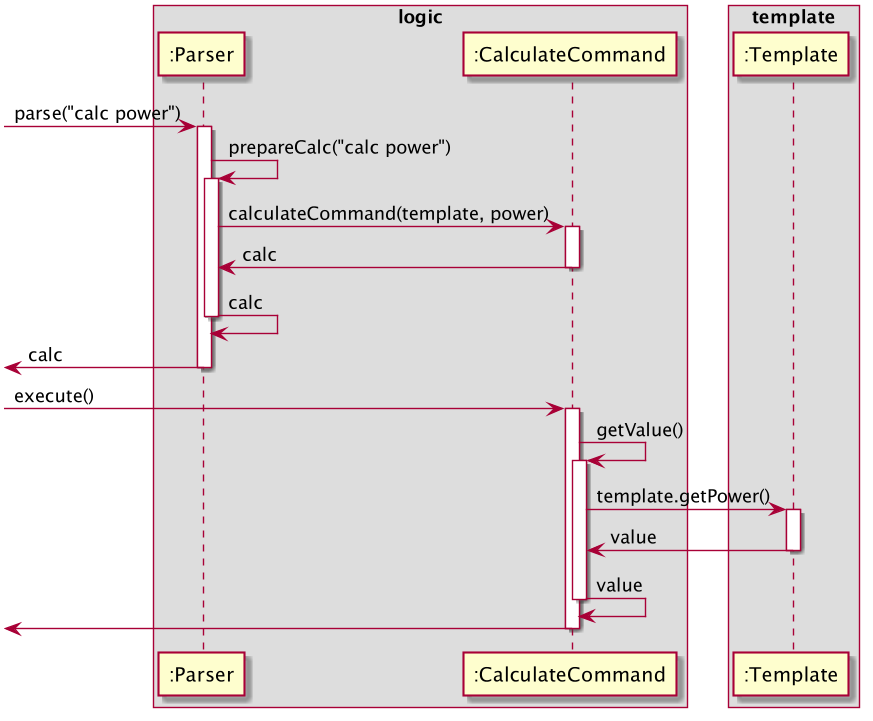

The diagram above was rendered by PlantUML. Its source (embedded in the PNG):
@startuml

box logic
participant ":Parser" as Parser
participant ":CalculateCommand" as CalculateCommand
end box

box template
participant ":Template" as Template
end box

[-> Parser : parse("calc power")
activate Parser

Parser -> Parser : prepareCalc("calc power")
activate Parser

Parser -> CalculateCommand : calculateCommand(template, power)
activate CalculateCommand

Parser <- CalculateCommand : calc
deactivate CalculateCommand

Parser <- Parser: calc
deactivate Parser

[<- Parser : calc
deactivate Parser

[->CalculateCommand : execute()
activate CalculateCommand

CalculateCommand -> CalculateCommand : getValue()
activate CalculateCommand

CalculateCommand -> Template : template.getPower()
activate Template

CalculateCommand <- Template : value
deactivate Template

CalculateCommand <- CalculateCommand : value
deactivate CalculateCommand

[<- CalculateCommand
deactivate CalculateCommand

@enduml